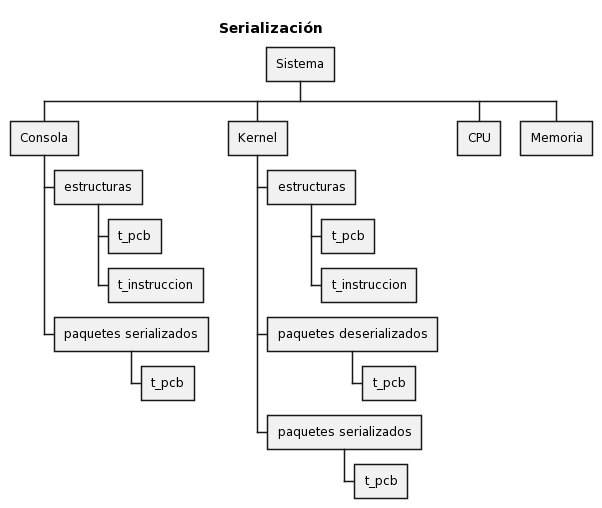

The diagram above was rendered by PlantUML. Its source (embedded in the PNG):
@startwbs
title Serialización
* Sistema

'----------

** Consola
*** estructuras
**** t_pcb
**** t_instruccion

*** paquetes serializados
**** t_pcb

'----------

** Kernel
*** estructuras
**** t_pcb
**** t_instruccion

*** paquetes deserializados
**** t_pcb

*** paquetes serializados
**** t_pcb

'----------

** CPU

'----------

** Memoria

@endwbs